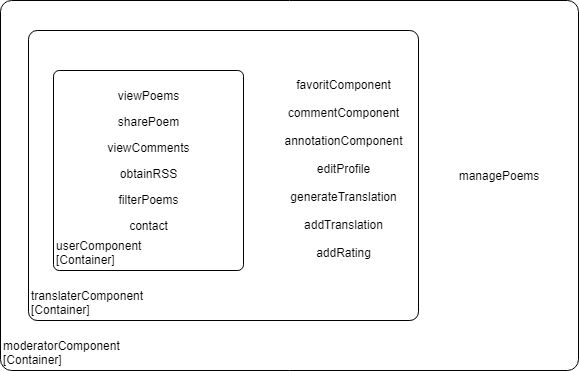

The diagram above was exported from draw.io. Its source (the exported page's mxGraphModel, read from the mxfile embedded in the PNG):
<mxGraphModel dx="1010" dy="501" grid="1" gridSize="10" guides="1" tooltips="1" connect="1" arrows="1" fold="1" page="1" pageScale="1" pageWidth="827" pageHeight="1169" math="0" shadow="0">
  <root>
    <mxCell id="ecVluoIOFlzVlLiiD7uX-0" />
    <mxCell id="ecVluoIOFlzVlLiiD7uX-1" parent="ecVluoIOFlzVlLiiD7uX-0" />
    <object label="&lt;span lang=&quot;EN-US&quot;&gt;moderatorComponent&lt;/span&gt;&lt;div&gt;&lt;span&gt;[Container]&lt;/span&gt;&lt;br&gt;&lt;/div&gt;" placeholders="1" c4Name="name" c4Type="ExecutionEnvironment" c4Application="applicationAndVersion" id="MwUORcJnr49XKUUpwJvF-6">
      <mxCell style="rounded=1;whiteSpace=wrap;html=1;labelBackgroundColor=none;fillColor=#ffffff;fontColor=#000000;align=left;arcSize=3;strokeColor=#000000;verticalAlign=bottom;" vertex="1" parent="ecVluoIOFlzVlLiiD7uX-1">
        <mxGeometry x="172" y="80" width="578" height="370" as="geometry" />
        <C4ExecutionEnvironment as="c4" />
      </mxCell>
    </object>
    <object label="&lt;div style=&quot;text-align: left&quot;&gt;translaterComponent&lt;/div&gt;&lt;div style=&quot;text-align: left&quot;&gt;&lt;/div&gt;[Container&lt;span&gt;]&lt;/span&gt;&lt;br&gt;" placeholders="1" c4Name="name" c4Type="ExecutionEnvironment" c4Application="applicationAndVersion" id="MwUORcJnr49XKUUpwJvF-3">
      <mxCell style="rounded=1;whiteSpace=wrap;html=1;labelBackgroundColor=none;fillColor=#ffffff;fontColor=#000000;align=left;arcSize=3;strokeColor=#000000;verticalAlign=bottom;" vertex="1" parent="ecVluoIOFlzVlLiiD7uX-1">
        <mxGeometry x="200" y="110" width="390" height="290" as="geometry" />
        <C4ExecutionEnvironment as="c4" />
      </mxCell>
    </object>
    <object label="&lt;span lang=&quot;EN-US&quot;&gt;userComponent&lt;/span&gt;&lt;div&gt;&lt;span&gt;[Container]&lt;/span&gt;&lt;br&gt;&lt;/div&gt;" placeholders="1" c4Name="name" c4Type="ExecutionEnvironment" c4Application="applicationAndVersion" id="vWt3CnuxQZOGCT2i5j8I-0">
      <mxCell style="rounded=1;whiteSpace=wrap;html=1;labelBackgroundColor=none;fillColor=#ffffff;fontColor=#000000;align=left;arcSize=3;strokeColor=#000000;verticalAlign=bottom;" vertex="1" parent="ecVluoIOFlzVlLiiD7uX-1">
        <mxGeometry x="225" y="150" width="190" height="200" as="geometry" />
        <C4ExecutionEnvironment as="c4" />
      </mxCell>
    </object>
    <mxCell id="MwUORcJnr49XKUUpwJvF-0" value="&lt;p&gt;&lt;span lang=&quot;EN-US&quot;&gt;viewPoems&lt;/span&gt;&lt;/p&gt;&lt;p&gt;&lt;span lang=&quot;EN-US&quot;&gt;sharePoem&lt;/span&gt;&lt;/p&gt;&lt;p&gt;&lt;span lang=&quot;EN-US&quot;&gt;viewComments&lt;/span&gt;&lt;/p&gt;&lt;p&gt;&lt;span lang=&quot;EN-US&quot;&gt;obtainRSS&lt;/span&gt;&lt;/p&gt;&lt;p&gt;&lt;span&gt;filterPoems&lt;/span&gt;&lt;/p&gt;&lt;span lang=&quot;EN-US&quot;&gt;contact&lt;/span&gt;" style="text;html=1;strokeColor=none;fillColor=none;align=center;verticalAlign=middle;whiteSpace=wrap;rounded=0;" vertex="1" parent="ecVluoIOFlzVlLiiD7uX-1">
      <mxGeometry x="300" y="225" width="40" height="20" as="geometry" />
    </mxCell>
    <mxCell id="MwUORcJnr49XKUUpwJvF-4" value="&lt;div&gt;&lt;div&gt;favoritComponent&lt;/div&gt;&lt;div&gt;&lt;br&gt;&lt;/div&gt;&lt;div&gt;commentComponent&lt;/div&gt;&lt;div&gt;&lt;br&gt;&lt;/div&gt;&lt;div&gt;annotationComponent&lt;/div&gt;&lt;div&gt;&lt;br&gt;&lt;/div&gt;&lt;div&gt;editProfile&lt;/div&gt;&lt;div&gt;&lt;br&gt;&lt;/div&gt;&lt;div&gt;generateTranslation&lt;/div&gt;&lt;div&gt;&lt;br&gt;&lt;/div&gt;&lt;div&gt;addTranslation&lt;/div&gt;&lt;div&gt;&lt;br&gt;&lt;/div&gt;&lt;div&gt;addRating&lt;/div&gt;&lt;/div&gt;" style="text;html=1;strokeColor=none;fillColor=none;align=center;verticalAlign=middle;whiteSpace=wrap;rounded=0;" vertex="1" parent="ecVluoIOFlzVlLiiD7uX-1">
      <mxGeometry x="440" y="160" width="150" height="180" as="geometry" />
    </mxCell>
    <mxCell id="MwUORcJnr49XKUUpwJvF-7" value="managePoems" style="text;html=1;strokeColor=none;fillColor=none;align=center;verticalAlign=middle;whiteSpace=wrap;rounded=0;" vertex="1" parent="ecVluoIOFlzVlLiiD7uX-1">
      <mxGeometry x="650" y="245" width="40" height="20" as="geometry" />
    </mxCell>
  </root>
</mxGraphModel>